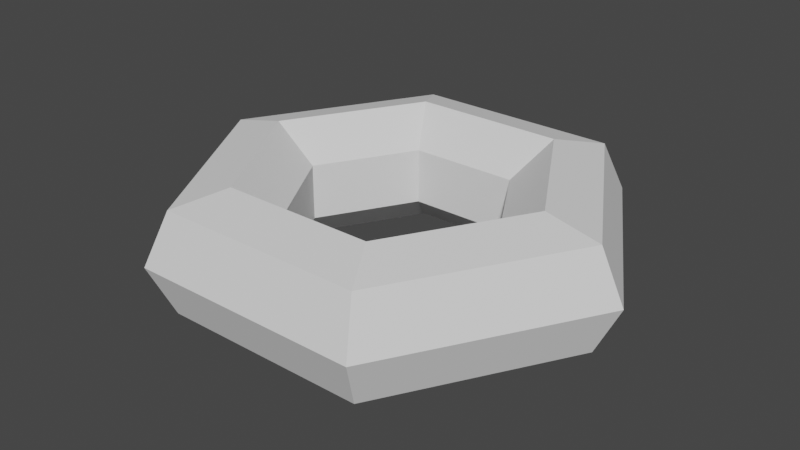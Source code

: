 # Source: PentaGon.blend  (saved by Blender 2.93.21; exported with 4.5.12 LTS)
import bpy
from mathutils import Matrix  # noqa: F401  (used for matrix-valued properties, if any)

bpy.ops.wm.read_factory_settings(use_empty=True)
scene = bpy.context.scene
scene.name = 'Scene'

# ---- collections
col_collection = bpy.data.collections.new('Collection'); scene.collection.children.link(col_collection)

# ---- world
world_world = bpy.data.worlds.new('World'); scene.world = world_world
world_world.use_nodes = True; world_world.node_tree.nodes.clear()
_N = world_world.node_tree.nodes; _L = world_world.node_tree.links
n0 = _N.new('ShaderNodeOutputWorld'); n0.name = 'World Output'; n0.location = (300, 300)
n1 = _N.new('ShaderNodeBackground'); n1.name = 'Background'; n1.location = (10, 300)
n1.inputs[0].default_value = (0.05088, 0.05088, 0.05088, 1.0)
_L.new(n1.outputs[0], n0.inputs[0])
n0.is_active_output = True
world_world.color = (0.05088, 0.05088, 0.05088)
world_world.use_sun_shadow = False
world_world.sun_shadow_jitter_overblur = 0.0

# ---- meshes
me_torus = bpy.data.meshes.new('Torus')
me_torus.from_pydata([(1.58, 0.0, 0.0), (1.414, 0.0, 0.344), (1.042, 0.0, 0.429), (0.7436, 0.0, 0.1909), (0.7436, 0.0, -0.1909), (1.042, 0.0, -0.429), (1.414, 0.0, -0.344), (0.79, 1.368, 0.0), (0.7072, 1.225, 0.344), (0.521, 0.9025, 0.429), (0.3718, 0.644, 0.1909), (0.3718, 0.644, -0.1909), (0.521, 0.9025, -0.429), (0.7072, 1.225, -0.344), (-0.79, 1.368, 0.0), (-0.7072, 1.225, 0.344), (-0.521, 0.9025, 0.429), (-0.3718, 0.644, 0.1909), (-0.3718, 0.644, -0.1909), (-0.521, 0.9025, -0.429), (-0.7072, 1.225, -0.344), (-1.58, 1.381e-07, 0.0), (-1.414, 1.236e-07, 0.344), (-1.042, 9.11e-08, 0.429), (-0.7436, 6.501e-08, 0.1909), (-0.7436, 6.501e-08, -0.1909), (-1.042, 9.11e-08, -0.429), (-1.414, 1.236e-07, -0.344), (-0.79, -1.368, 0.0), (-0.7072, -1.225, 0.344), (-0.521, -0.9025, 0.429), (-0.3718, -0.644, 0.1909), (-0.3718, -0.644, -0.1909), (-0.521, -0.9025, -0.429), (-0.7072, -1.225, -0.344), (0.79, -1.368, 0.0), (0.7072, -1.225, 0.344), (0.521, -0.9025, 0.429), (0.3718, -0.644, 0.1909), (0.3718, -0.644, -0.1909), (0.521, -0.9025, -0.429), (0.7072, -1.225, -0.344)], [], [(0, 7, 8, 1), (1, 8, 9, 2), (2, 9, 10, 3), (3, 10, 11, 4), (4, 11, 12, 5), (5, 12, 13, 6), (6, 13, 7, 0), (7, 14, 15, 8), (8, 15, 16, 9), (9, 16, 17, 10), (10, 17, 18, 11), (11, 18, 19, 12), (12, 19, 20, 13), (13, 20, 14, 7), (14, 21, 22, 15), (15, 22, 23, 16), (16, 23, 24, 17), (17, 24, 25, 18), (18, 25, 26, 19), (19, 26, 27, 20), (20, 27, 21, 14), (21, 28, 29, 22), (22, 29, 30, 23), (23, 30, 31, 24), (24, 31, 32, 25), (25, 32, 33, 26), (26, 33, 34, 27), (27, 34, 28, 21), (28, 35, 36, 29), (29, 36, 37, 30), (30, 37, 38, 31), (31, 38, 39, 32), (32, 39, 40, 33), (33, 40, 41, 34), (34, 41, 35, 28), (35, 0, 1, 36), (36, 1, 2, 37), (37, 2, 3, 38), (38, 3, 4, 39), (39, 4, 5, 40), (40, 5, 6, 41), (41, 6, 0, 35)])
_uv = me_torus.uv_layers.new(name='UVMap')
_uv.uv.foreach_set('vector', [0.5, 0.5714, 0.6667, 0.5714, 0.6667, 0.7143, 0.5, 0.7143, 0.5, 0.7143, 0.6667, 0.7143, 0.6667, 0.8571, 0.5, 0.8571, 0.5, 0.8571, 0.6667, 0.8571, 0.6667, 1.0, 0.5, 1.0, 0.5, -2.22e-16, 0.6667, -2.22e-16, 0.6667, 0.1429, 0.5, 0.1429, 0.5, 0.1429, 0.6667, 0.1429, 0.6667, 0.2857, 0.5, 0.2857, 0.5, 0.2857, 0.6667, 0.2857, 0.6667, 0.4286, 0.5, 0.4286, 0.5, 0.4286, 0.6667, 0.4286, 0.6667, 0.5714, 0.5, 0.5714, 0.6667, 0.5714, 0.8333, 0.5714, 0.8333, 0.7143, 0.6667, 0.7143, 0.6667, 0.7143, 0.8333, 0.7143, 0.8333, 0.8571, 0.6667, 0.8571, 0.6667, 0.8571, 0.8333, 0.8571, 0.8333, 1.0, 0.6667, 1.0, 0.6667, -2.22e-16, 0.8333, -2.22e-16, 0.8333, 0.1429, 0.6667, 0.1429, 0.6667, 0.1429, 0.8333, 0.1429, 0.8333, 0.2857, 0.6667, 0.2857, 0.6667, 0.2857, 0.8333, 0.2857, 0.8333, 0.4286, 0.6667, 0.4286, 0.6667, 0.4286, 0.8333, 0.4286, 0.8333, 0.5714, 0.6667, 0.5714, 0.8333, 0.5714, 1.0, 0.5714, 1.0, 0.7143, 0.8333, 0.7143, 0.8333, 0.7143, 1.0, 0.7143, 1.0, 0.8571, 0.8333, 0.8571, 0.8333, 0.8571, 1.0, 0.8571, 1.0, 1.0, 0.8333, 1.0, 0.8333, -2.22e-16, 1.0, -2.22e-16, 1.0, 0.1429, 0.8333, 0.1429, 0.8333, 0.1429, 1.0, 0.1429, 1.0, 0.2857, 0.8333, 0.2857, 0.8333, 0.2857, 1.0, 0.2857, 1.0, 0.4286, 0.8333, 0.4286, 0.8333, 0.4286, 1.0, 0.4286, 1.0, 0.5714, 0.8333, 0.5714, -1.11e-16, 0.5714, 0.1667, 0.5714, 0.1667, 0.7143, -1.11e-16, 0.7143, -1.11e-16, 0.7143, 0.1667, 0.7143, 0.1667, 0.8571, -1.11e-16, 0.8571, -1.11e-16, 0.8571, 0.1667, 0.8571, 0.1667, 1.0, -1.11e-16, 1.0, -1.11e-16, -2.22e-16, 0.1667, -2.22e-16, 0.1667, 0.1429, -1.11e-16, 0.1429, -1.11e-16, 0.1429, 0.1667, 0.1429, 0.1667, 0.2857, -1.11e-16, 0.2857, -1.11e-16, 0.2857, 0.1667, 0.2857, 0.1667, 0.4286, -1.11e-16, 0.4286, -1.11e-16, 0.4286, 0.1667, 0.4286, 0.1667, 0.5714, -1.11e-16, 0.5714, 0.1667, 0.5714, 0.3333, 0.5714, 0.3333, 0.7143, 0.1667, 0.7143, 0.1667, 0.7143, 0.3333, 0.7143, 0.3333, 0.8571, 0.1667, 0.8571, 0.1667, 0.8571, 0.3333, 0.8571, 0.3333, 1.0, 0.1667, 1.0, 0.1667, -2.22e-16, 0.3333, -2.22e-16, 0.3333, 0.1429, 0.1667, 0.1429, 0.1667, 0.1429, 0.3333, 0.1429, 0.3333, 0.2857, 0.1667, 0.2857, 0.1667, 0.2857, 0.3333, 0.2857, 0.3333, 0.4286, 0.1667, 0.4286, 0.1667, 0.4286, 0.3333, 0.4286, 0.3333, 0.5714, 0.1667, 0.5714, 0.3333, 0.5714, 0.5, 0.5714, 0.5, 0.7143, 0.3333, 0.7143, 0.3333, 0.7143, 0.5, 0.7143, 0.5, 0.8571, 0.3333, 0.8571, 0.3333, 0.8571, 0.5, 0.8571, 0.5, 1.0, 0.3333, 1.0, 0.3333, -2.22e-16, 0.5, -2.22e-16, 0.5, 0.1429, 0.3333, 0.1429, 0.3333, 0.1429, 0.5, 0.1429, 0.5, 0.2857, 0.3333, 0.2857, 0.3333, 0.2857, 0.5, 0.2857, 0.5, 0.4286, 0.3333, 0.4286, 0.3333, 0.4286, 0.5, 0.4286, 0.5, 0.5714, 0.3333, 0.5714])
me_torus.use_remesh_fix_poles = True
me_torus.use_remesh_preserve_attributes = False
me_torus.update()

# ---- objects
ob_torus = bpy.data.objects.new('Torus', me_torus)

# ---- transforms, parenting, visibility, modifiers, constraints
ob_torus.location = (0.0, 0.0, 0.0)

# ---- collection membership
col_collection.objects.link(ob_torus)

# ---- scene / render settings (as saved in the file)
scene.frame_start = 1; scene.frame_end = 250; scene.frame_set(1)
scene.render.engine = 'BLENDER_EEVEE_NEXT'
scene.cycles.use_denoising = False
scene.cycles.samples = 128
scene.cycles.sampling_pattern = 'TABULATED_SOBOL'
scene.cycles.use_adaptive_sampling = False
scene.cycles.use_light_tree = False
scene.view_settings.view_transform = 'Filmic'
bpy.context.view_layer.update()

# ---- added for rendering (the .blend has no active camera and no usable light): camera, sun
cam_auto = bpy.data.cameras.new('AutoCamera')
cam_auto.lens = 50.0
cam_auto.sensor_width = 36.0
cam_auto.clip_end = 1000.0
ob_auto_camera = bpy.data.objects.new('AutoCamera', cam_auto)
scene.collection.objects.link(ob_auto_camera)
ob_auto_camera.location = (3.94832, -4.73798, 3.15866)
ob_auto_camera.rotation_euler = (1.09748, -7.21219e-08, 0.694738)
scene.camera = ob_auto_camera
light_auto_sun = bpy.data.lights.new('AutoSun', 'SUN')
light_auto_sun.energy = 3.0
light_auto_sun.angle = 0.0523599
ob_auto_sun = bpy.data.objects.new('AutoSun', light_auto_sun)
scene.collection.objects.link(ob_auto_sun)
ob_auto_sun.rotation_euler = (0.872665, 0.174533, 0.523599)
bpy.context.view_layer.update()
